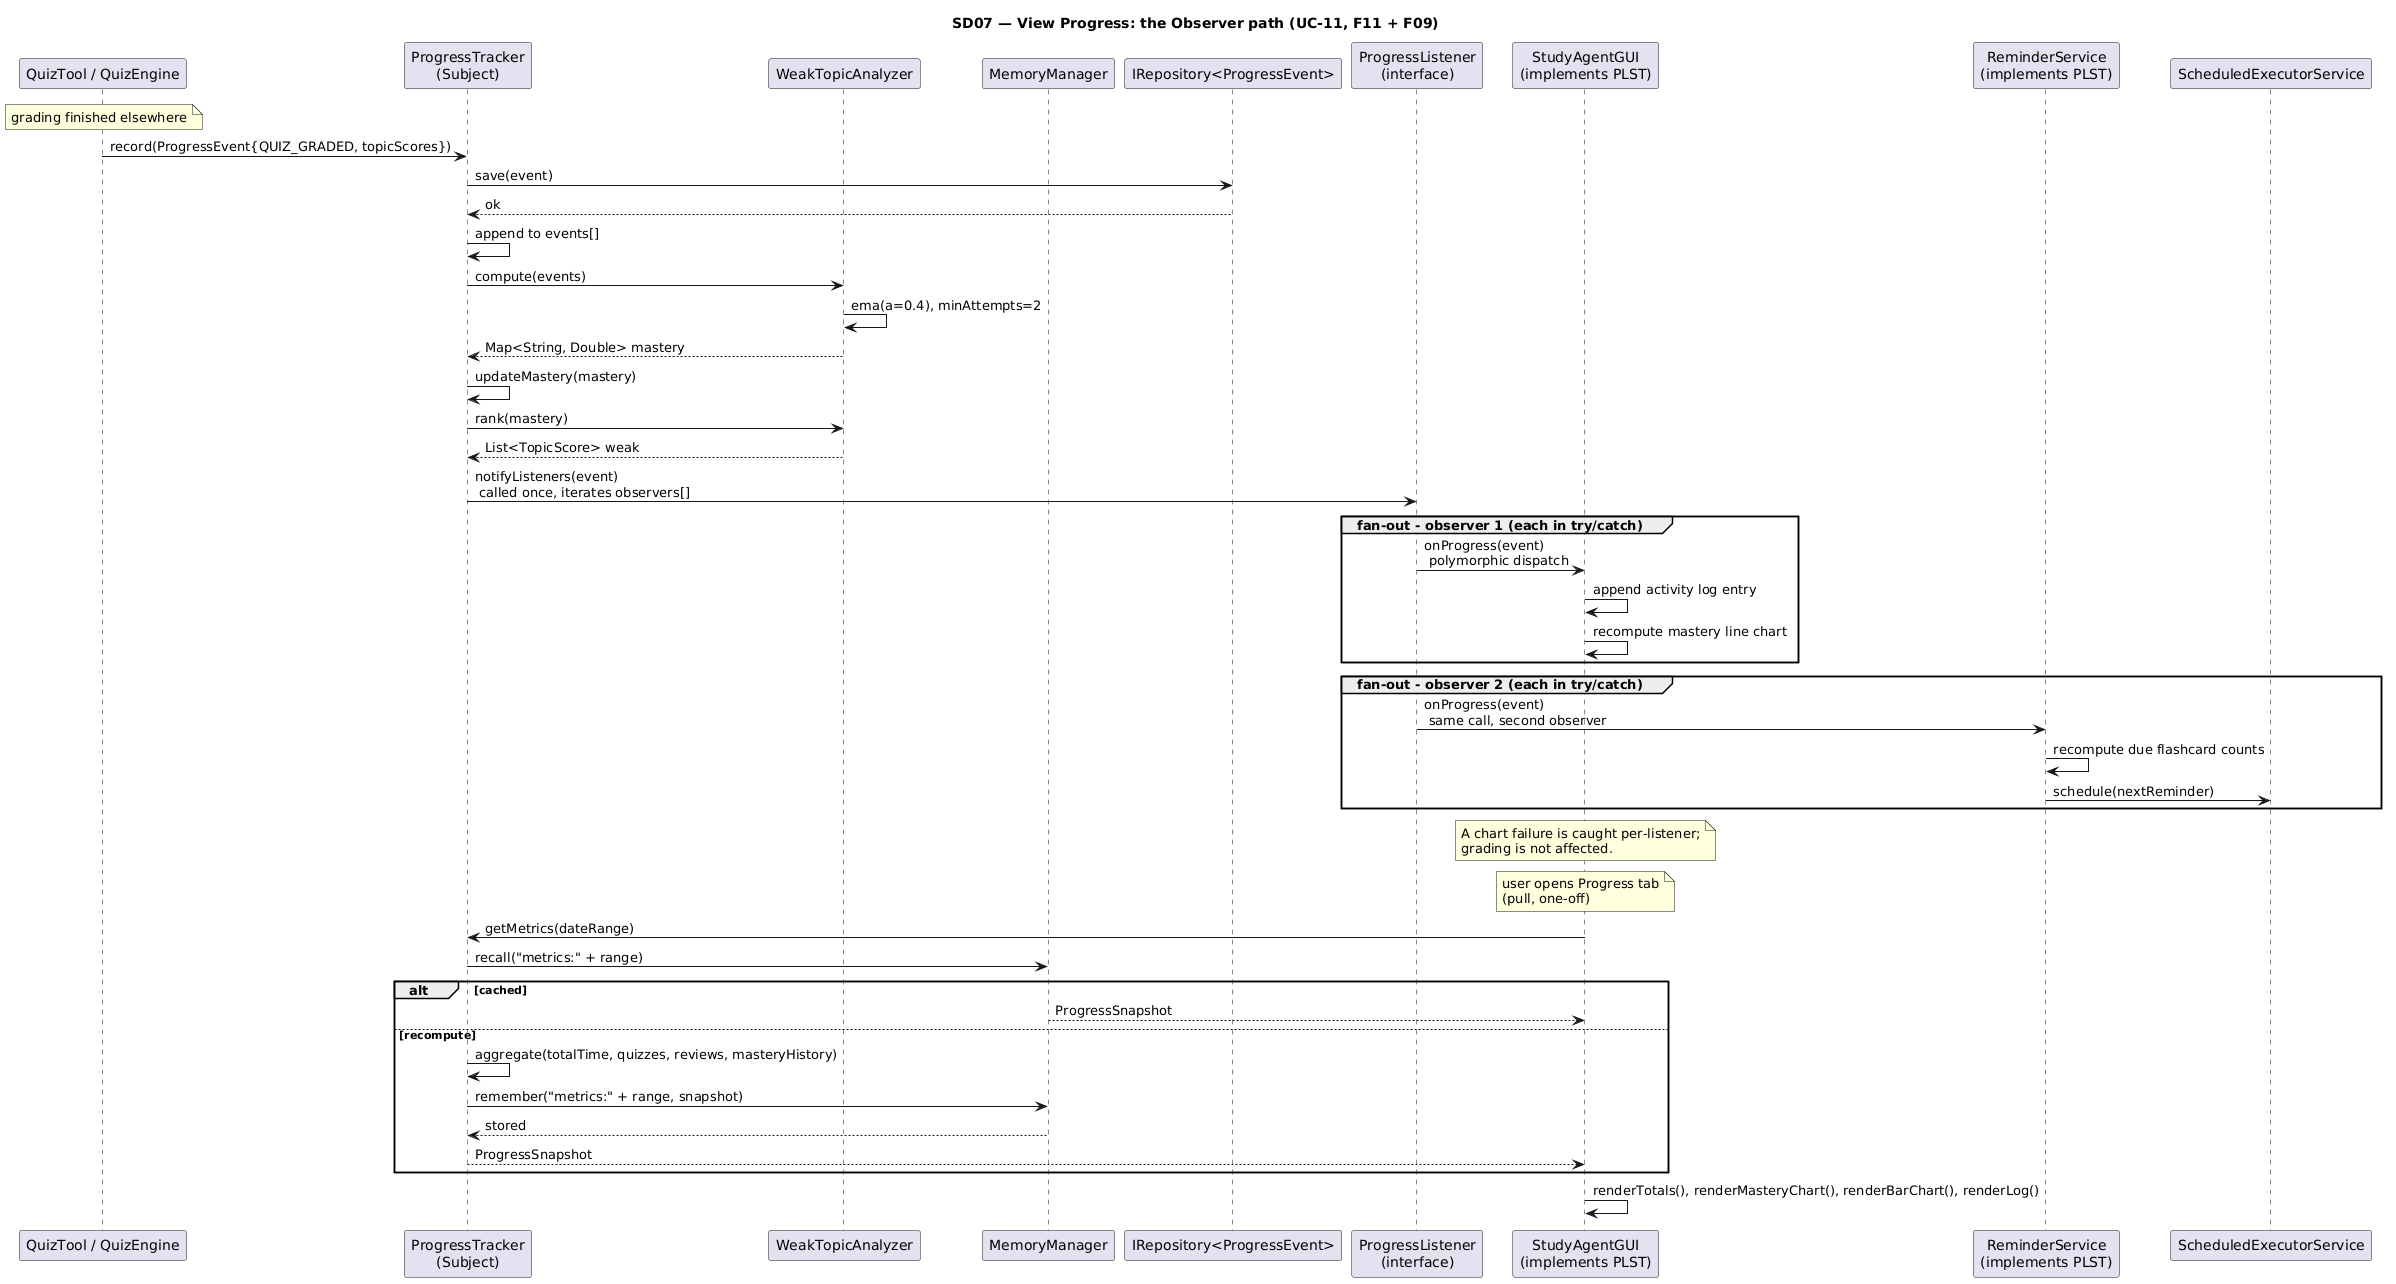

The diagram above was rendered by PlantUML. Its source (embedded in the PNG):
@startuml SD07
' SD07 — View Progress: the Observer path in isolation (UC-11, F11 + F09)
' No user action beyond opening a tab; all updates are pushes from the subject.

title SD07 — View Progress: the Observer path (UC-11, F11 + F09)

participant "QuizTool / QuizEngine" as QT
participant "ProgressTracker\n(Subject)" as PT
participant "WeakTopicAnalyzer" as WTA
participant "MemoryManager" as MM
participant "IRepository<ProgressEvent>" as REPO
participant "ProgressListener\n(interface)" as PLST
participant "StudyAgentGUI\n(implements PLST)" as GUI
participant "ReminderService\n(implements PLST)" as RS
participant "ScheduledExecutorService" as SCH

note over QT: grading finished elsewhere
QT -> PT: record(ProgressEvent{QUIZ_GRADED, topicScores})
PT -> REPO: save(event)
REPO --> PT: ok
PT -> PT: append to events[]
PT -> WTA: compute(events)
WTA -> WTA: ema(a=0.4), minAttempts=2
WTA --> PT: Map<String, Double> mastery
PT -> PT: updateMastery(mastery)
PT -> WTA: rank(mastery)
WTA --> PT: List<TopicScore> weak

PT -> PLST: notifyListeners(event)  \n called once, iterates observers[]

group fan-out - observer 1 (each in try/catch)
  PLST -> GUI: onProgress(event)  \n polymorphic dispatch
  GUI -> GUI: append activity log entry
  GUI -> GUI: recompute mastery line chart
end

group fan-out - observer 2 (each in try/catch)
  PLST -> RS: onProgress(event)  \n same call, second observer
  RS -> RS: recompute due flashcard counts
  RS -> SCH: schedule(nextReminder)
end

note over GUI
  A chart failure is caught per-listener;
  grading is not affected.
end note

note over GUI
  user opens Progress tab
  (pull, one-off)
end note

GUI -> PT: getMetrics(dateRange)
PT -> MM: recall("metrics:" + range)

alt cached
  MM --> GUI: ProgressSnapshot
else recompute
  PT -> PT: aggregate(totalTime, quizzes, reviews, masteryHistory)
  PT -> MM: remember("metrics:" + range, snapshot)
  MM --> PT: stored
  PT --> GUI: ProgressSnapshot
end

GUI -> GUI: renderTotals(), renderMasteryChart(), renderBarChart(), renderLog()

@enduml